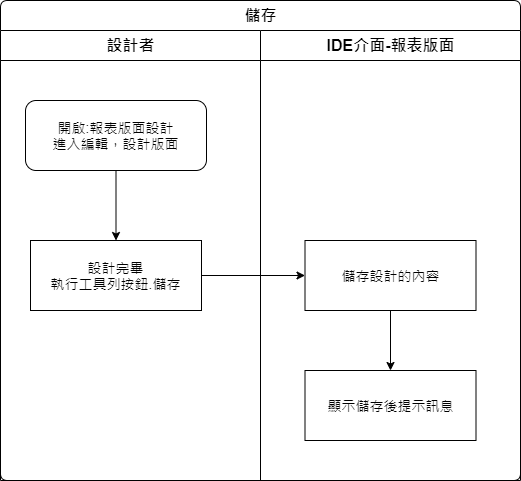

The diagram above was exported from draw.io. Its source (the exported page's mxGraphModel, read from the mxfile embedded in the PNG):
<mxGraphModel dx="1086" dy="829" grid="1" gridSize="10" guides="1" tooltips="1" connect="1" arrows="1" fold="1" page="1" pageScale="1" pageWidth="827" pageHeight="1169" math="0" shadow="0">
  <root>
    <mxCell id="oqB9v3Ow_xJshv3pZ0I9-0" />
    <mxCell id="oqB9v3Ow_xJshv3pZ0I9-1" parent="oqB9v3Ow_xJshv3pZ0I9-0" />
    <mxCell id="5prPiheQQkSi7aJjEGnq-0" value="儲存" style="swimlane;html=1;childLayout=stackLayout;resizeParent=1;resizeParentMax=0;strokeWidth=1;fontSize=16;rounded=1;arcSize=8;startSize=30;" vertex="1" parent="oqB9v3Ow_xJshv3pZ0I9-1">
      <mxGeometry x="180" y="100" width="520" height="480" as="geometry" />
    </mxCell>
    <mxCell id="5prPiheQQkSi7aJjEGnq-1" value="設計者" style="swimlane;html=1;startSize=30;fontSize=16;strokeWidth=1;" vertex="1" parent="5prPiheQQkSi7aJjEGnq-0">
      <mxGeometry y="30" width="260" height="450" as="geometry" />
    </mxCell>
    <mxCell id="5prPiheQQkSi7aJjEGnq-2" style="edgeStyle=orthogonalEdgeStyle;rounded=0;orthogonalLoop=1;jettySize=auto;html=1;entryX=0.5;entryY=0;entryDx=0;entryDy=0;" edge="1" parent="5prPiheQQkSi7aJjEGnq-1" source="5prPiheQQkSi7aJjEGnq-3" target="5prPiheQQkSi7aJjEGnq-4">
      <mxGeometry relative="1" as="geometry" />
    </mxCell>
    <mxCell id="5prPiheQQkSi7aJjEGnq-3" value="開啟:報表版面設計&lt;br&gt;進入編輯，設計版面" style="rounded=1;whiteSpace=wrap;html=1;strokeWidth=1;fontSize=14;" vertex="1" parent="5prPiheQQkSi7aJjEGnq-1">
      <mxGeometry x="25" y="70" width="181" height="70" as="geometry" />
    </mxCell>
    <mxCell id="5prPiheQQkSi7aJjEGnq-4" value="設計完畢&lt;br&gt;執行工具列按鈕.儲存" style="rounded=0;whiteSpace=wrap;html=1;strokeWidth=1;fontSize=14;" vertex="1" parent="5prPiheQQkSi7aJjEGnq-1">
      <mxGeometry x="30" y="210" width="171" height="70" as="geometry" />
    </mxCell>
    <mxCell id="5prPiheQQkSi7aJjEGnq-5" value="IDE介面-報表版面" style="swimlane;html=1;startSize=30;fontSize=16;strokeWidth=1;" vertex="1" parent="5prPiheQQkSi7aJjEGnq-0">
      <mxGeometry x="260" y="30" width="260" height="450" as="geometry" />
    </mxCell>
    <mxCell id="pIP3rlpzAyrlFxfcngam-9" style="edgeStyle=orthogonalEdgeStyle;rounded=0;orthogonalLoop=1;jettySize=auto;html=1;" edge="1" parent="5prPiheQQkSi7aJjEGnq-5" source="5prPiheQQkSi7aJjEGnq-6" target="pIP3rlpzAyrlFxfcngam-8">
      <mxGeometry relative="1" as="geometry" />
    </mxCell>
    <mxCell id="5prPiheQQkSi7aJjEGnq-6" value="儲存設計的內容" style="rounded=0;whiteSpace=wrap;html=1;strokeWidth=1;fontSize=14;" vertex="1" parent="5prPiheQQkSi7aJjEGnq-5">
      <mxGeometry x="44.5" y="210" width="171" height="70" as="geometry" />
    </mxCell>
    <mxCell id="pIP3rlpzAyrlFxfcngam-8" value="顯示儲存後提示訊息" style="rounded=0;whiteSpace=wrap;html=1;strokeWidth=1;fontSize=14;" vertex="1" parent="5prPiheQQkSi7aJjEGnq-5">
      <mxGeometry x="44.5" y="340" width="171" height="70" as="geometry" />
    </mxCell>
    <mxCell id="5prPiheQQkSi7aJjEGnq-7" style="edgeStyle=orthogonalEdgeStyle;rounded=0;orthogonalLoop=1;jettySize=auto;html=1;entryX=0;entryY=0.5;entryDx=0;entryDy=0;" edge="1" parent="5prPiheQQkSi7aJjEGnq-0" source="5prPiheQQkSi7aJjEGnq-4" target="5prPiheQQkSi7aJjEGnq-6">
      <mxGeometry relative="1" as="geometry" />
    </mxCell>
  </root>
</mxGraphModel>